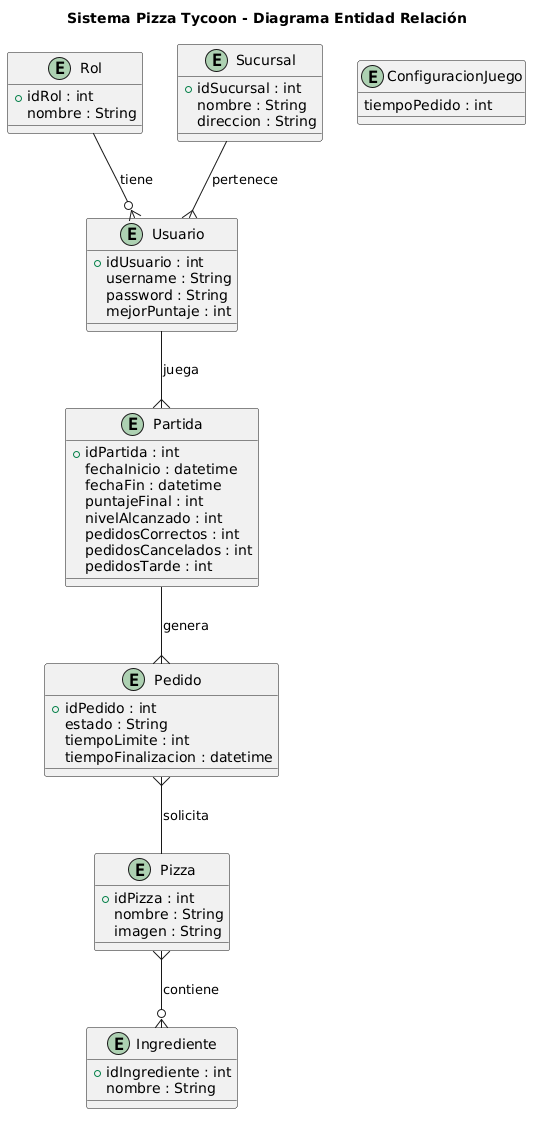

The diagram above was rendered by PlantUML. Its source (embedded in the PNG):
@startuml
title Sistema Pizza Tycoon - Diagrama Entidad Relación

entity Rol {
    +idRol : int
    nombre : String
}

entity Usuario {
    +idUsuario : int
    username : String
    password : String
    mejorPuntaje : int
}

entity Sucursal {
    +idSucursal : int
    nombre : String
    direccion : String
}

entity Partida {
    +idPartida : int
    fechaInicio : datetime
    fechaFin : datetime
    puntajeFinal : int
    nivelAlcanzado : int
    pedidosCorrectos : int
    pedidosCancelados : int
    pedidosTarde : int
}

entity Pedido {
    +idPedido : int
    estado : String
    tiempoLimite : int
    tiempoFinalizacion : datetime
}

entity Pizza {
    +idPizza : int
    nombre : String
    imagen : String
}

entity Ingrediente {
    +idIngrediente : int
    nombre : String
}

entity ConfiguracionJuego {
    tiempoPedido : int
}

' RELACIONES

Rol --o{ Usuario : tiene

Sucursal --{ Usuario : pertenece

Usuario --{ Partida : juega

Partida --{ Pedido : genera

Pedido }-- Pizza : solicita

Pizza }--o{ Ingrediente : contiene
@enduml